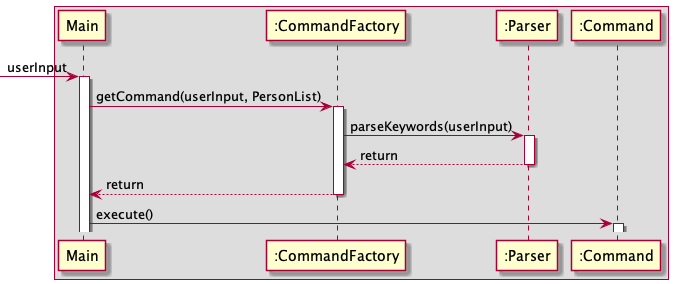

The diagram above was rendered by PlantUML. Its source (embedded in the PNG):
@startuml
'https://plantuml.com/sequence-diagram

Box
    participant Main
    participant ":CommandFactory" as CommandFactory
    participant ":Parser" as Parser
    participant ":Command" as Command

end Box

-> Main: userInput
activate Main
Main -> CommandFactory: getCommand(userInput, PersonList)
activate CommandFactory
CommandFactory -> Parser: parseKeywords(userInput)
activate Parser
Parser --> CommandFactory: return
deactivate Parser
CommandFactory --> Main: return
deactivate CommandFactory
Main -> Command: execute()
activate Command
@enduml